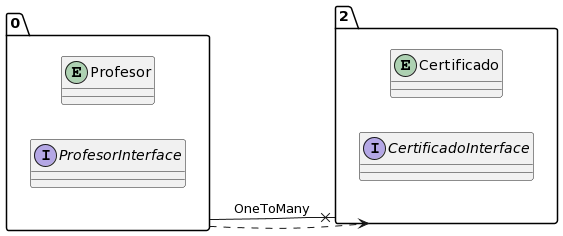

The diagram above was rendered by PlantUML. Its source (embedded in the PNG):
@startuml
allow_mixing
left to right direction
package "0"{
entity Profesor
interface ProfesorInterface

}
package "2"{
entity Certificado
interface CertificadoInterface

}
"0" --x "2":OneToMany
"0" ..> "2"
@enduml